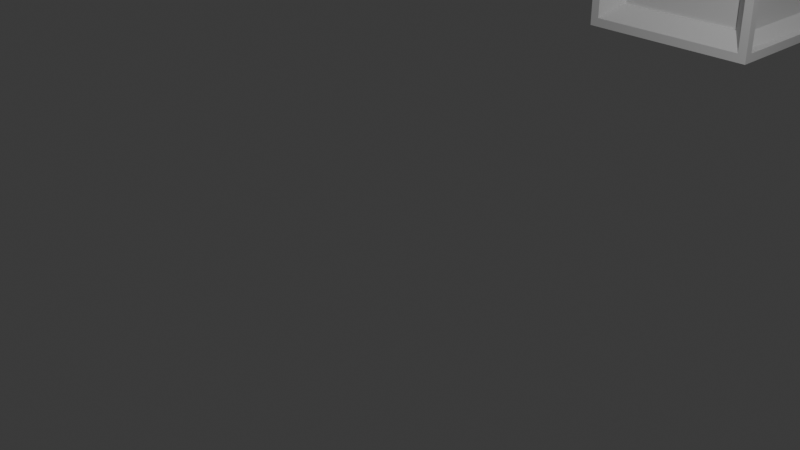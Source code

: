 # Source: crate.blend  (saved by Blender 4.3.34; exported with 4.5.12 LTS)
import bpy
from mathutils import Matrix  # noqa: F401  (used for matrix-valued properties, if any)

bpy.ops.wm.read_factory_settings(use_empty=True)
scene = bpy.context.scene
scene.name = 'Scene'

# ---- collections
col_collection = bpy.data.collections.new('Collection'); scene.collection.children.link(col_collection)

# ---- materials (node trees are filled in below, after node groups)
mat_material = bpy.data.materials.new('Material')
mat_material.alpha_threshold = 0.0
mat_material.roughness = 0.5
mat_material.line_color = (0.0, 0.0, 0.0, 1.0)

# ---- material node trees
mat_material.use_nodes = True; mat_material.node_tree.nodes.clear()
_N = mat_material.node_tree.nodes; _L = mat_material.node_tree.links
n0 = _N.new('ShaderNodeOutputMaterial'); n0.name = 'Material Output'; n0.location = (300, 300)
n1 = _N.new('ShaderNodeBsdfPrincipled'); n1.name = 'Principled BSDF'; n1.location = (10, 300)
n1.inputs[3].default_value = 1.45
_L.new(n1.outputs[0], n0.inputs[0])
n0.is_active_output = True

# ---- world
world_world = bpy.data.worlds.new('World'); scene.world = world_world
world_world.use_nodes = True; world_world.node_tree.nodes.clear()
_N = world_world.node_tree.nodes; _L = world_world.node_tree.links
n0 = _N.new('ShaderNodeOutputWorld'); n0.name = 'World Output'; n0.location = (300, 300)
n1 = _N.new('ShaderNodeBackground'); n1.name = 'Background'; n1.location = (10, 300)
n1.inputs[0].default_value = (0.05088, 0.05088, 0.05088, 1.0)
_L.new(n1.outputs[0], n0.inputs[0])
n0.is_active_output = True
world_world.color = (0.05088, 0.05088, 0.05088)
world_world.sun_shadow_jitter_overblur = 0.0

# ---- cameras
cam_camera = bpy.data.cameras.new('Camera')
cam_camera.clip_end = 100.0
cam_camera.ortho_scale = 7.314

# ---- lights
light_light = bpy.data.lights.new('Light', 'POINT')
light_light.energy = 1000.0
light_light.shadow_soft_size = 0.1

# ---- meshes
me_cube_002 = bpy.data.meshes.new('Cube.002')
me_cube_002.from_pydata([(-1.0, -1.0, -1.0), (-1.0, -1.0, 1.0), (-1.0, 1.0, -1.0), (-1.0, 1.0, 1.0), (1.0, -1.0, -1.0), (1.0, -1.0, 1.0), (1.0, 1.0, -1.0), (1.0, 1.0, 1.0), (0.9474, 0.9474, 1.053), (1.294, 1.308, 1.321), (1.294, -1.308, 1.321), (-1.321, -1.308, 1.321), (-1.321, 1.308, 1.321), (-0.9474, 0.9474, 1.053), (1.163, -1.177, 1.321), (-1.19, -1.177, 1.321), (0.9474, -1.053, -0.9474), (-0.9474, -1.053, 0.9474), (0.9474, -1.053, 0.9474), (-0.9474, -1.053, -0.9474), (-0.9474, 1.053, -0.9474), (0.9474, 1.053, 0.9474), (-0.9474, 1.053, 0.9474), (0.9474, 1.053, -0.9474), (-0.9474, -0.9474, 1.053), (-0.9474, 0.9474, 1.053), (0.9474, 0.9474, 1.053), (0.9474, -0.9474, 1.053), (-0.9474, 0.9474, -1.053), (0.9474, -0.9474, -1.053), (0.9474, 0.9474, -1.053), (-0.9474, -0.9474, -1.053), (-0.9474, -0.9474, 0.9474), (-0.9474, -0.4099, 0.9474), (-0.9474, 0.9474, 0.9474), (0.9474, -0.9474, 0.9474), (0.9474, 0.4099, 0.9474), (0.9474, 0.9474, 0.9474), (-0.9474, -0.9474, -0.9474), (-0.9474, 0.9474, -0.9474), (0.9474, -0.9474, -0.9474), (0.9474, 0.9474, -0.9474), (-1.053, -0.9474, 0.9474), (-1.053, -0.9474, -0.9474), (-1.053, 0.9474, -0.9474), (-1.053, 0.9474, 0.9474), (1.053, -0.9474, 0.9474), (1.053, 0.9474, -0.9474), (1.053, 0.9474, 0.9474), (1.053, -0.9474, -0.9474), (-0.9474, -0.9474, -0.9474), (-0.9474, 0.9474, -0.9474), (0.9474, 0.9474, -0.9474), (0.9474, -0.9474, -0.9474), (-0.9474, -0.9474, 1.053), (0.9474, -0.9474, 1.053), (-0.9474, 0.9474, 1.053), (0.9474, 0.9474, 1.053), (-0.9474, -1.053, 0.9474), (0.9474, -1.053, 0.9474), (0.9474, -1.053, -0.9474), (-0.9474, -1.053, -0.9474), (-1.053, 0.9474, 0.9474), (-1.053, 0.9474, -0.9474), (-1.053, -0.9474, 0.9474), (-1.053, -0.9474, -0.9474), (-0.9474, 0.9474, -1.053), (0.9474, 0.9474, -1.053), (0.9474, -0.9474, -1.053), (-0.9474, -0.9474, -1.053), (1.053, 0.9474, -0.9474), (1.053, 0.9474, 0.9474), (1.053, -0.9474, 0.9474), (1.053, -0.9474, -0.9474), (0.9474, 1.053, 0.9474), (0.9474, 1.053, -0.9474), (-0.9474, 1.053, 0.9474), (-0.9474, 1.053, -0.9474), (0.9474, 0.9474, -0.9474), (0.9474, -0.9474, -0.9474), (-1.19, -1.308, 1.19), (1.163, -1.308, 1.19), (0.9474, -1.053, -0.9474), (1.294, -1.308, -1.294), (-1.321, -1.308, -1.294), (-0.9474, -1.053, -0.9474), (-1.053, 0.9474, 0.9474), (-1.321, 1.308, -1.294), (-1.053, 0.9474, -0.9474), (-1.321, -1.177, 1.19), (-1.321, -1.177, -1.163), (-0.9474, 0.9474, -1.053), (0.9474, 0.9474, -1.053), (1.294, 1.308, -1.294), (1.163, -1.177, -1.294), (-1.19, -1.177, -1.294), (1.053, 0.9474, -0.9474), (1.053, 0.9474, 0.9474), (1.294, -1.177, 1.19), (1.053, -0.9474, -0.9474), (1.163, 1.308, 1.19), (0.9474, 1.053, -0.9474), (-0.9474, 1.053, 0.9474), (-1.19, 1.308, -1.163), (1.163, 1.177, -1.163), (1.163, -1.177, -1.163), (-0.9474, -0.9474, 1.053), (0.9474, -0.9474, 1.053), (-0.9474, 0.9474, 1.053), (0.9474, 0.9474, 1.053), (-0.9474, -1.053, 0.9474), (0.9474, -1.053, 0.9474), (0.9474, -1.053, -0.9474), (-0.9474, -1.053, -0.9474), (-1.053, 0.9474, -0.9474), (-1.053, 0.9474, 0.9474), (-1.053, -0.9474, 0.9474), (-1.053, -0.9474, -0.9474), (-0.9474, 0.9474, -1.053), (0.9474, 0.9474, -1.053), (0.9474, -0.9474, -1.053), (-0.9474, -0.9474, -1.053), (1.053, 0.9474, -0.9474), (1.053, 0.9474, 0.9474), (1.053, -0.9474, 0.9474), (1.053, -0.9474, -0.9474), (0.9474, 1.053, 0.9474), (0.9474, 1.053, -0.9474), (-0.9474, 1.053, 0.9474), (-0.9474, 1.053, -0.9474), (0.9474, 0.9474, -0.9474), (0.9474, -0.9474, -0.9474), (-0.9474, -0.9474, 1.053), (0.9474, -0.9474, 1.053), (-1.19, 1.177, 1.321), (1.163, 1.177, 1.321), (-0.9474, -1.053, 0.9474), (0.9474, -1.053, 0.9474), (1.163, -1.308, -1.163), (-1.19, -1.308, -1.163), (-1.321, 1.177, -1.163), (-1.321, 1.177, 1.19), (-1.053, -0.9474, 0.9474), (-1.053, -0.9474, -0.9474), (-1.19, 1.177, -1.294), (1.163, 1.177, -1.294), (0.9474, -0.9474, -1.053), (-0.9474, -0.9474, -1.053), (1.294, 1.177, -1.163), (1.294, 1.177, 1.19), (1.053, -0.9474, 0.9474), (1.294, -1.177, -1.163), (0.9474, 1.053, 0.9474), (1.163, 1.308, -1.163), (-1.19, 1.308, 1.19), (-0.9474, 1.053, -0.9474), (0.9474, 0.9474, -0.9474), (0.9474, -0.9474, -0.9474), (-1.0, 1.0, 1.0), (-1.0, 1.0, -1.0), (1.0, 1.0, -1.0), (1.0, 1.0, 1.0), (-1.0, 1.0, 1.0), (-1.0, 1.0, -1.0), (1.0, 1.0, -1.0), (1.0, 1.0, 1.0), (-1.0, -1.0, -1.0), (-1.0, -1.0, 1.0), (1.0, -1.0, 1.0), (1.0, -1.0, -1.0), (-1.0, 1.0, 1.0), (-1.0, 1.0, -1.0), (1.0, 1.0, -1.0), (1.0, 1.0, 1.0), (-1.0, -1.0, -1.0), (-1.0, -1.0, 1.0), (1.0, -1.0, 1.0), (1.0, -1.0, -1.0), (-1.0, 1.0, 1.0), (-1.0, 1.0, -1.0), (1.0, 1.0, -1.0), (1.0, 1.0, 1.0), (-1.0, 1.0, -1.0), (-1.0, -1.0, -1.0), (-1.0, -1.0, 1.0), (-1.0, 1.0, 1.0), (-1.0, 1.0, -1.0), (-1.0, -1.0, -1.0), (-1.0, -1.0, 1.0), (-1.0, 1.0, 1.0)], [], [(0, 1, 184, 183), (3, 7, 161, 158), (6, 7, 5, 4), (163, 162, 170, 171), (2, 6, 4, 0), (7, 3, 1, 5), (45, 42, 64, 62), (22, 20, 77, 76), (52, 53, 79, 78), (29, 30, 67, 68), (19, 17, 58, 61), (53, 49, 73, 79), (24, 25, 56, 54), (25, 26, 57, 56), (47, 52, 78, 70), (27, 24, 54, 55), (44, 45, 62, 63), (26, 27, 55, 57), (34, 22, 21, 37), (18, 17, 32, 35), (39, 20, 22, 34), (17, 19, 38, 32), (38, 19, 16, 40), (41, 23, 20, 39), (16, 18, 35, 40), (37, 21, 23, 41), (24, 27, 35, 32), (53, 29, 31, 50), (38, 40, 53, 50), (50, 31, 28, 51), (34, 25, 24, 32, 33), (37, 26, 25, 34), (51, 28, 30, 52), (52, 41, 39, 51), (27, 26, 37, 36, 35), (30, 29, 53, 52), (34, 33, 32, 42, 45), (36, 37, 48, 46, 35), (51, 39, 34, 45, 44), (41, 52, 47, 48, 37), (21, 22, 76, 74), (51, 44, 43, 50), (38, 50, 43, 42, 32), (40, 35, 46, 49, 53), (71, 70, 122, 123), (75, 74, 126, 127), (67, 66, 118, 119), (70, 78, 130, 122), (69, 68, 120, 121), (73, 72, 124, 125), (65, 63, 114, 117), (59, 60, 112, 111), (78, 79, 131, 130), (66, 69, 121, 118), (64, 65, 117, 116), (58, 59, 111, 110), (77, 75, 127, 129), (46, 48, 71, 72), (16, 19, 61, 60), (20, 23, 75, 77), (17, 18, 59, 58), (42, 43, 65, 64), (28, 31, 69, 66), (18, 16, 60, 59), (43, 44, 63, 65), (49, 46, 72, 73), (31, 29, 68, 69), (30, 28, 66, 67), (23, 21, 74, 75), (48, 47, 70, 71), (15, 134, 12, 11, 10, 9, 135, 14), (135, 9, 12, 134), (81, 138, 83, 10, 11, 84, 139, 80), (139, 84, 83, 138), (12, 87, 140, 141), (87, 84, 11, 12, 141, 89, 90, 140), (144, 87, 93, 145), (145, 93, 83, 84, 87, 144, 95, 94), (148, 93, 9, 149), (149, 9, 10, 83, 93, 148, 151, 98), (100, 154, 12, 9, 93, 153), (103, 153, 93, 87, 12, 154), (105, 151, 148, 104), (79, 73, 125, 131), (74, 76, 128, 126), (57, 55, 107, 109), (63, 62, 115, 114), (55, 54, 106, 107), (56, 57, 109, 108), (54, 56, 108, 106), (61, 58, 110, 85), (68, 67, 119, 120), (76, 77, 129, 128), (62, 64, 116, 115), (72, 71, 123, 124), (60, 61, 85, 112), (132, 133, 107, 106), (13, 132, 106, 108), (133, 8, 109, 107), (8, 13, 108, 109), (137, 136, 110, 111), (82, 137, 111, 112), (136, 113, 85, 110), (113, 82, 112, 85), (86, 88, 114, 115), (142, 86, 115, 116), (143, 142, 116, 117), (88, 143, 117, 114), (91, 92, 119, 118), (92, 146, 120, 119), (147, 91, 118, 121), (146, 147, 121, 120), (96, 97, 123, 122), (97, 150, 124, 123), (150, 99, 125, 124), (152, 101, 127, 126), (102, 152, 126, 128), (155, 102, 128, 129), (101, 155, 129, 127), (157, 156, 130, 131), (156, 96, 122, 130), (99, 157, 131, 125), (15, 14, 133, 132), (134, 15, 132, 13), (14, 135, 8, 133), (135, 134, 13, 8), (81, 80, 136, 137), (138, 81, 137, 82), (80, 139, 113, 136), (139, 138, 82, 113), (141, 140, 88, 86), (89, 141, 86, 142), (90, 89, 142, 143), (140, 90, 143, 88), (144, 145, 92, 91), (145, 94, 146, 92), (95, 144, 91, 147), (94, 95, 147, 146), (148, 149, 97, 96), (149, 98, 150, 97), (98, 151, 99, 150), (100, 153, 101, 152), (154, 100, 152, 102), (103, 154, 102, 155), (153, 103, 155, 101), (105, 104, 156, 157), (104, 148, 96, 156), (151, 105, 157, 99), (160, 159, 163, 164), (2, 3, 158, 159), (7, 6, 160, 161), (6, 2, 159, 160), (162, 165, 173, 170), (158, 161, 165, 162), (159, 158, 162, 163), (161, 160, 164, 165), (1, 0, 166, 167), (0, 4, 169, 166), (165, 164, 172, 173), (164, 163, 171, 172), (5, 1, 167, 168), (4, 5, 168, 169), (177, 176, 175, 174), (179, 178, 181, 180), (182, 183, 187, 186), (1, 3, 185, 184), (2, 0, 183, 182), (3, 2, 182, 185), (187, 188, 189, 186), (185, 182, 186, 189), (183, 184, 188, 187), (184, 185, 189, 188)])
_uv = me_cube_002.uv_layers.new(name='UVMap')
_uv.uv.foreach_set('vector', [0.375, 0.0, 0.625, 0.0, 0.625, 0.0, 0.375, 0.0, 0.875, 0.5, 0.625, 0.5, 0.625, 0.5, 0.875, 0.5, 0.375, 0.5, 0.625, 0.5, 0.625, 0.75, 0.375, 0.75, 0.375, 0.25, 0.625, 0.25, 0.625, 0.25, 0.375, 0.25, 0.125, 0.5, 0.375, 0.5, 0.375, 0.75, 0.125, 0.75, 0.625, 0.5, 0.875, 0.5, 0.875, 0.75, 0.625, 0.75, 0.875, 0.6851, 0.625, 0.6851, 0.625, 0.6851, 0.875, 0.6851, 0.625, 0.1826, 0.375, 0.1826, 0.375, 0.1826, 0.625, 0.1826, 0.375, 0.6791, 0.625, 0.6791, 0.625, 0.6791, 0.375, 0.6791, 0.625, 0.6851, 0.375, 0.6851, 0.375, 0.6851, 0.625, 0.6851, 0.375, 0.06243, 0.625, 0.06243, 0.625, 0.06243, 0.375, 0.06243, 0.375, 0.75, 0.375, 0.75, 0.375, 0.75, 0.375, 0.75, 0.625, 0.1851, 0.375, 0.1851, 0.375, 0.1851, 0.625, 0.1851, 0.125, 0.75, 0.375, 0.5, 0.375, 0.5, 0.125, 0.75, 0.375, 0.25, 0.375, 0.25, 0.375, 0.25, 0.375, 0.25, 0.625, 0.75, 0.875, 0.5, 0.875, 0.5, 0.625, 0.75, 0.375, 0.25, 0.625, 0.0, 0.625, 0.0, 0.375, 0.25, 0.375, 0.5649, 0.625, 0.5649, 0.625, 0.5649, 0.375, 0.5649, 0.875, 0.5734, 0.875, 0.5674, 0.625, 0.5674, 0.625, 0.5734, 0.625, 0.6876, 0.875, 0.6876, 0.875, 0.6816, 0.625, 0.6816, 0.375, 0.1766, 0.375, 0.1826, 0.625, 0.1826, 0.625, 0.1766, 0.625, 0.06243, 0.375, 0.06243, 0.375, 0.06844, 0.625, 0.06844, 0.125, 0.6816, 0.125, 0.6876, 0.375, 0.6876, 0.375, 0.6816, 0.375, 0.5734, 0.375, 0.5674, 0.125, 0.5674, 0.125, 0.5734, 0.375, 0.6876, 0.625, 0.6876, 0.625, 0.6816, 0.375, 0.6816, 0.625, 0.5734, 0.625, 0.5674, 0.375, 0.5674, 0.375, 0.5734, 0.875, 0.5, 0.625, 0.75, 0.625, 0.75, 0.875, 0.5, 0.625, 0.75, 0.625, 0.75, 0.875, 0.5, 0.875, 0.5, 0.875, 0.5, 0.625, 0.75, 0.625, 0.75, 0.875, 0.5, 0.625, 0.07091, 0.625, 0.0649, 0.375, 0.0649, 0.375, 0.07091, 0.375, 0.1791, 0.375, 0.1851, 0.625, 0.1851, 0.625, 0.1791, 0.5541, 0.1791, 0.375, 0.5, 0.375, 0.5, 0.125, 0.75, 0.125, 0.75, 0.125, 0.75, 0.125, 0.75, 0.375, 0.5, 0.375, 0.5, 0.375, 0.5, 0.375, 0.5, 0.125, 0.75, 0.125, 0.75, 0.625, 0.5649, 0.375, 0.5649, 0.375, 0.5709, 0.4459, 0.5709, 0.625, 0.5709, 0.375, 0.6851, 0.625, 0.6851, 0.625, 0.6791, 0.375, 0.6791, 0.875, 0.6791, 0.6959, 0.6791, 0.625, 0.6791, 0.625, 0.6851, 0.875, 0.6851, 0.8041, 0.5709, 0.875, 0.5709, 0.875, 0.5649, 0.625, 0.5649, 0.625, 0.5709, 0.375, 0.25, 0.375, 0.25, 0.625, 0.0, 0.625, 0.0, 0.375, 0.25, 0.375, 0.25, 0.375, 0.25, 0.375, 0.25, 0.625, 0.0, 0.625, 0.0, 0.625, 0.5674, 0.875, 0.5674, 0.875, 0.5674, 0.625, 0.5674, 0.125, 0.6791, 0.125, 0.6851, 0.375, 0.6851, 0.375, 0.6791, 0.375, 0.75, 0.375, 0.75, 0.375, 0.75, 0.625, 0.5, 0.625, 0.5, 0.375, 0.75, 0.625, 0.5, 0.625, 0.5, 0.375, 0.75, 0.375, 0.75, 0.0, 0.0, 0.0, 0.0, 0.0, 0.0, 0.0, 0.0, 0.0, 0.0, 0.0, 0.0, 0.0, 0.0, 0.0, 0.0, 0.375, 0.5, 0.125, 0.75, 0.125, 0.75, 0.375, 0.5, 0.375, 0.25, 0.375, 0.25, 0.375, 0.25, 0.375, 0.25, 0.875, 0.5, 0.625, 0.75, 0.625, 0.75, 0.875, 0.5, 0.0, 0.0, 0.0, 0.0, 0.0, 0.0, 0.0, 0.0, 0.375, 0.6851, 0.125, 0.6851, 0.125, 0.6851, 0.375, 0.6851, 0.0, 0.0, 0.0, 0.0, 0.0, 0.0, 0.0, 0.0, 0.375, 0.6791, 0.625, 0.6791, 0.625, 0.6791, 0.375, 0.6791, 0.375, 0.0649, 0.625, 0.0649, 0.625, 0.0649, 0.375, 0.0649, 0.0, 0.0, 0.0, 0.0, 0.0, 0.0, 0.0, 0.0, 0.875, 0.6876, 0.625, 0.6876, 0.625, 0.6876, 0.875, 0.6876, 0.125, 0.5674, 0.375, 0.5674, 0.375, 0.5674, 0.125, 0.5674, 0.625, 0.5649, 0.875, 0.5649, 0.875, 0.5649, 0.625, 0.5649, 0.375, 0.6876, 0.125, 0.6876, 0.125, 0.6876, 0.375, 0.6876, 0.125, 0.5674, 0.375, 0.5674, 0.375, 0.5674, 0.125, 0.5674, 0.875, 0.6876, 0.625, 0.6876, 0.625, 0.6876, 0.875, 0.6876, 0.625, 0.5, 0.375, 0.75, 0.375, 0.75, 0.625, 0.5, 0.375, 0.0649, 0.625, 0.0649, 0.625, 0.0649, 0.375, 0.0649, 0.625, 0.6876, 0.375, 0.6876, 0.375, 0.6876, 0.625, 0.6876, 0.375, 0.6851, 0.125, 0.6851, 0.125, 0.6851, 0.375, 0.6851, 0.375, 0.75, 0.625, 0.5, 0.625, 0.5, 0.375, 0.75, 0.875, 0.5, 0.625, 0.75, 0.625, 0.75, 0.875, 0.5, 0.375, 0.5, 0.125, 0.75, 0.125, 0.75, 0.375, 0.5, 0.375, 0.5674, 0.625, 0.5674, 0.625, 0.5674, 0.375, 0.5674, 0.625, 0.0, 0.375, 0.25, 0.375, 0.25, 0.625, 0.0, 0.8625, 0.7375, 0.8625, 0.5125, 0.875, 0.5, 0.875, 0.75, 0.625, 0.75, 0.625, 0.5, 0.6375, 0.5125, 0.6375, 0.7375, 0.6375, 0.5125, 0.625, 0.5, 0.875, 0.5, 0.8625, 0.5125, 0.6125, 0.7625, 0.3875, 0.7625, 0.375, 0.75, 0.625, 0.75, 0.625, 1.0, 0.375, 1.0, 0.3875, 0.9875, 0.6125, 0.9875, 0.3875, 0.9875, 0.375, 1.0, 0.375, 0.75, 0.3875, 0.7625, 0.625, 0.25, 0.375, 0.25, 0.3875, 0.2375, 0.6125, 0.2375, 0.375, 0.25, 0.375, 0.0, 0.625, 0.0, 0.625, 0.25, 0.6125, 0.2375, 0.6125, 0.0125, 0.3875, 0.0125, 0.3875, 0.2375, 0.1375, 0.5125, 0.125, 0.5, 0.375, 0.5, 0.3625, 0.5125, 0.3625, 0.5125, 0.375, 0.5, 0.375, 0.75, 0.125, 0.75, 0.125, 0.5, 0.1375, 0.5125, 0.1375, 0.7375, 0.3625, 0.7375, 0.3875, 0.5125, 0.375, 0.5, 0.625, 0.5, 0.6125, 0.5125, 0.6125, 0.5125, 0.625, 0.5, 0.625, 0.75, 0.375, 0.75, 0.375, 0.5, 0.3875, 0.5125, 0.3875, 0.7375, 0.6125, 0.7375, 0.6125, 0.4875, 0.6125, 0.2625, 0.625, 0.25, 0.625, 0.5, 0.375, 0.5, 0.3875, 0.4875, 0.3875, 0.2625, 0.3875, 0.4875, 0.375, 0.5, 0.375, 0.25, 0.625, 0.25, 0.6125, 0.2625, 0.375, 0.5709, 0.375, 0.5649, 0.125, 0.5649, 0.125, 0.5709, 0.375, 0.75, 0.375, 0.75, 0.375, 0.75, 0.375, 0.75, 0.625, 0.5674, 0.875, 0.5674, 0.875, 0.5674, 0.625, 0.5674, 0.375, 0.5649, 0.625, 0.5649, 0.625, 0.5649, 0.375, 0.5649, 0.0, 0.0, 0.0, 0.0, 0.0, 0.0, 0.0, 0.0, 0.625, 0.75, 0.875, 0.5, 0.875, 0.5, 0.625, 0.75, 0.125, 0.75, 0.375, 0.5, 0.375, 0.5, 0.125, 0.75, 0.625, 0.1851, 0.375, 0.1851, 0.375, 0.1851, 0.625, 0.1851, 0.0, 0.0, 0.0, 0.0, 0.0, 0.0, 0.0, 0.0, 0.625, 0.6851, 0.375, 0.6851, 0.375, 0.6851, 0.625, 0.6851, 0.0, 0.0, 0.0, 0.0, 0.0, 0.0, 0.0, 0.0, 0.875, 0.6851, 0.625, 0.6851, 0.625, 0.6851, 0.875, 0.6851, 0.625, 0.5649, 0.875, 0.5649, 0.875, 0.5649, 0.625, 0.5649, 0.375, 0.6876, 0.125, 0.6876, 0.125, 0.6876, 0.375, 0.6876, 0.8625, 0.7375, 0.6375, 0.7375, 0.6375, 0.7375, 0.8625, 0.7375, 0.8625, 0.5125, 0.8625, 0.7375, 0.8625, 0.7375, 0.8625, 0.5125, 0.6375, 0.7375, 0.6375, 0.5125, 0.6375, 0.5125, 0.6375, 0.7375, 0.6375, 0.5125, 0.8625, 0.5125, 0.8625, 0.5125, 0.6375, 0.5125, 0.6125, 0.7625, 0.6125, 0.9875, 0.6125, 0.9875, 0.6125, 0.7625, 0.0, 0.0, 0.0, 0.0, 0.0, 0.0, 0.0, 0.0, 0.0, 0.0, 0.0, 0.0, 0.0, 0.0, 0.0, 0.0, 0.3875, 0.9875, 0.3875, 0.7625, 0.3875, 0.7625, 0.3875, 0.9875, 0.0, 0.0, 0.0, 0.0, 0.0, 0.0, 0.0, 0.0, 0.6125, 0.0125, 0.6125, 0.2375, 0.6125, 0.2375, 0.6125, 0.0125, 0.0, 0.0, 0.0, 0.0, 0.0, 0.0, 0.0, 0.0, 0.3875, 0.2375, 0.3875, 0.0125, 0.3875, 0.0125, 0.3875, 0.2375, 0.1375, 0.5125, 0.3625, 0.5125, 0.3625, 0.5125, 0.1375, 0.5125, 0.3625, 0.5125, 0.3625, 0.7375, 0.3625, 0.7375, 0.3625, 0.5125, 0.1375, 0.7375, 0.1375, 0.5125, 0.1375, 0.5125, 0.1375, 0.7375, 0.3625, 0.7375, 0.1375, 0.7375, 0.1375, 0.7375, 0.3625, 0.7375, 0.0, 0.0, 0.0, 0.0, 0.0, 0.0, 0.0, 0.0, 0.6125, 0.5125, 0.6125, 0.7375, 0.6125, 0.7375, 0.6125, 0.5125, 0.0, 0.0, 0.0, 0.0, 0.0, 0.0, 0.0, 0.0, 0.0, 0.0, 0.0, 0.0, 0.0, 0.0, 0.0, 0.0, 0.6125, 0.2625, 0.6125, 0.4875, 0.6125, 0.4875, 0.6125, 0.2625, 0.0, 0.0, 0.0, 0.0, 0.0, 0.0, 0.0, 0.0, 0.3875, 0.4875, 0.3875, 0.2625, 0.3875, 0.2625, 0.3875, 0.4875, 0.375, 0.5709, 0.125, 0.5709, 0.125, 0.5709, 0.375, 0.5709, 0.125, 0.5709, 0.125, 0.5649, 0.125, 0.5649, 0.125, 0.5709, 0.375, 0.5649, 0.375, 0.5709, 0.375, 0.5709, 0.375, 0.5649, 0.8625, 0.7375, 0.6375, 0.7375, 0.6375, 0.7375, 0.8625, 0.7375, 0.8625, 0.5125, 0.8625, 0.7375, 0.8625, 0.7375, 0.8625, 0.5125, 0.6375, 0.7375, 0.6375, 0.5125, 0.6375, 0.5125, 0.6375, 0.7375, 0.6375, 0.5125, 0.8625, 0.5125, 0.8625, 0.5125, 0.6375, 0.5125, 0.6125, 0.7625, 0.6125, 0.9875, 0.6125, 0.9875, 0.6125, 0.7625, 0.3875, 0.7625, 0.6125, 0.7625, 0.6125, 0.7625, 0.3875, 0.7625, 0.6125, 0.9875, 0.3875, 0.9875, 0.3875, 0.9875, 0.6125, 0.9875, 0.3875, 0.9875, 0.3875, 0.7625, 0.3875, 0.7625, 0.3875, 0.9875, 0.6125, 0.2375, 0.3875, 0.2375, 0.3875, 0.2375, 0.6125, 0.2375, 0.6125, 0.0125, 0.6125, 0.2375, 0.6125, 0.2375, 0.6125, 0.0125, 0.3875, 0.0125, 0.6125, 0.0125, 0.6125, 0.0125, 0.3875, 0.0125, 0.3875, 0.2375, 0.3875, 0.0125, 0.3875, 0.0125, 0.3875, 0.2375, 0.1375, 0.5125, 0.3625, 0.5125, 0.3625, 0.5125, 0.1375, 0.5125, 0.3625, 0.5125, 0.3625, 0.7375, 0.3625, 0.7375, 0.3625, 0.5125, 0.1375, 0.7375, 0.1375, 0.5125, 0.1375, 0.5125, 0.1375, 0.7375, 0.3625, 0.7375, 0.1375, 0.7375, 0.1375, 0.7375, 0.3625, 0.7375, 0.3875, 0.5125, 0.6125, 0.5125, 0.6125, 0.5125, 0.3875, 0.5125, 0.6125, 0.5125, 0.6125, 0.7375, 0.6125, 0.7375, 0.6125, 0.5125, 0.6125, 0.7375, 0.3875, 0.7375, 0.3875, 0.7375, 0.6125, 0.7375, 0.6125, 0.4875, 0.3875, 0.4875, 0.3875, 0.4875, 0.6125, 0.4875, 0.6125, 0.2625, 0.6125, 0.4875, 0.6125, 0.4875, 0.6125, 0.2625, 0.3875, 0.2625, 0.6125, 0.2625, 0.6125, 0.2625, 0.3875, 0.2625, 0.3875, 0.4875, 0.3875, 0.2625, 0.3875, 0.2625, 0.3875, 0.4875, 0.375, 0.5709, 0.125, 0.5709, 0.125, 0.5709, 0.375, 0.5709, 0.125, 0.5709, 0.125, 0.5649, 0.125, 0.5649, 0.125, 0.5709, 0.375, 0.5649, 0.375, 0.5709, 0.375, 0.5709, 0.375, 0.5649, 0.375, 0.5, 0.125, 0.5, 0.125, 0.5, 0.375, 0.5, 0.375, 0.25, 0.625, 0.25, 0.625, 0.25, 0.375, 0.25, 0.625, 0.5, 0.375, 0.5, 0.375, 0.5, 0.625, 0.5, 0.375, 0.5, 0.125, 0.5, 0.125, 0.5, 0.375, 0.5, 0.875, 0.5, 0.625, 0.5, 0.625, 0.5, 0.875, 0.5, 0.875, 0.5, 0.625, 0.5, 0.625, 0.5, 0.875, 0.5, 0.375, 0.25, 0.625, 0.25, 0.625, 0.25, 0.375, 0.25, 0.625, 0.5, 0.375, 0.5, 0.375, 0.5, 0.625, 0.5, 0.625, 0.0, 0.375, 0.0, 0.375, 0.0, 0.625, 0.0, 0.125, 0.75, 0.375, 0.75, 0.375, 0.75, 0.125, 0.75, 0.625, 0.5, 0.375, 0.5, 0.375, 0.5, 0.625, 0.5, 0.375, 0.5, 0.125, 0.5, 0.125, 0.5, 0.375, 0.5, 0.625, 0.75, 0.875, 0.75, 0.875, 0.75, 0.625, 0.75, 0.375, 0.75, 0.625, 0.75, 0.625, 0.75, 0.375, 0.75, 0.375, 0.75, 0.625, 0.75, 0.625, 1.0, 0.375, 1.0, 0.375, 0.25, 0.625, 0.25, 0.625, 0.5, 0.375, 0.5, 0.125, 0.5, 0.125, 0.75, 0.125, 0.75, 0.125, 0.5, 0.875, 0.75, 0.875, 0.5, 0.875, 0.5, 0.875, 0.75, 0.125, 0.5, 0.125, 0.75, 0.125, 0.75, 0.125, 0.5, 0.625, 0.25, 0.375, 0.25, 0.375, 0.25, 0.625, 0.25, 0.375, 0.0, 0.625, 0.0, 0.625, 0.25, 0.375, 0.25, 0.625, 0.25, 0.375, 0.25, 0.375, 0.25, 0.625, 0.25, 0.375, 0.0, 0.625, 0.0, 0.625, 0.0, 0.375, 0.0, 0.875, 0.75, 0.875, 0.5, 0.875, 0.5, 0.875, 0.75])
me_cube_002.materials.append(mat_material)
me_cube_002.update()
me_cube_003 = bpy.data.meshes.new('Cube.003')
me_cube_003.from_pydata([(-1.0, -1.0, -1.0), (-1.0, -1.0, 1.0), (-1.0, 1.0, -1.0), (-1.0, 1.0, 1.0), (1.0, -1.0, -1.0), (1.0, -1.0, 1.0), (1.0, 1.0, -1.0), (1.0, 1.0, 1.0), (-1.0, 0.9858, -1.0), (-1.0, 0.9858, 1.0), (-1.0, 2.986, -1.0), (-1.0, 2.986, 1.0), (1.0, 0.9858, -1.0), (1.0, 0.9858, 1.0), (1.0, 2.986, -1.0), (1.0, 2.986, 1.0), (-1.0, 2.987, -1.0), (-1.0, 2.987, 1.0), (-1.0, 4.987, -1.0), (-1.0, 4.987, 1.0), (1.0, 2.987, -1.0), (1.0, 2.987, 1.0), (1.0, 4.987, -1.0), (1.0, 4.987, 1.0), (-1.0, 4.948, -1.0), (-1.0, 4.948, 1.0), (-1.0, 6.948, -1.0), (-1.0, 6.948, 1.0), (1.0, 4.948, -1.0), (1.0, 4.948, 1.0), (1.0, 6.948, -1.0), (1.0, 6.948, 1.0), (-1.0, 6.945, -1.0), (-1.0, 6.945, 1.0), (-1.0, 8.945, -1.0), (-1.0, 8.945, 1.0), (1.0, 6.945, -1.0), (1.0, 6.945, 1.0), (1.0, 8.945, -1.0), (1.0, 8.945, 1.0)], [], [(0, 1, 3, 2), (2, 3, 7, 6), (6, 7, 5, 4), (4, 5, 1, 0), (2, 6, 4, 0), (7, 3, 1, 5), (8, 9, 11, 10), (10, 11, 15, 14), (14, 15, 13, 12), (12, 13, 9, 8), (10, 14, 12, 8), (15, 11, 9, 13), (16, 17, 19, 18), (18, 19, 23, 22), (22, 23, 21, 20), (20, 21, 17, 16), (18, 22, 20, 16), (23, 19, 17, 21), (24, 25, 27, 26), (26, 27, 31, 30), (30, 31, 29, 28), (28, 29, 25, 24), (26, 30, 28, 24), (31, 27, 25, 29), (32, 33, 35, 34), (34, 35, 39, 38), (38, 39, 37, 36), (36, 37, 33, 32), (34, 38, 36, 32), (39, 35, 33, 37)])
_uv = me_cube_003.uv_layers.new(name='UVMap')
_uv.uv.foreach_set('vector', [0.375, 0.0, 0.625, 0.0, 0.625, 0.25, 0.375, 0.25, 0.375, 0.25, 0.625, 0.25, 0.625, 0.5, 0.375, 0.5, 0.375, 0.5, 0.625, 0.5, 0.625, 0.75, 0.375, 0.75, 0.375, 0.75, 0.625, 0.75, 0.625, 1.0, 0.375, 1.0, 0.125, 0.5, 0.375, 0.5, 0.375, 0.75, 0.125, 0.75, 0.625, 0.5, 0.875, 0.5, 0.875, 0.75, 0.625, 0.75, 0.375, 0.0, 0.625, 0.0, 0.625, 0.25, 0.375, 0.25, 0.375, 0.25, 0.625, 0.25, 0.625, 0.5, 0.375, 0.5, 0.375, 0.5, 0.625, 0.5, 0.625, 0.75, 0.375, 0.75, 0.375, 0.75, 0.625, 0.75, 0.625, 1.0, 0.375, 1.0, 0.125, 0.5, 0.375, 0.5, 0.375, 0.75, 0.125, 0.75, 0.625, 0.5, 0.875, 0.5, 0.875, 0.75, 0.625, 0.75, 0.375, 0.0, 0.625, 0.0, 0.625, 0.25, 0.375, 0.25, 0.375, 0.25, 0.625, 0.25, 0.625, 0.5, 0.375, 0.5, 0.375, 0.5, 0.625, 0.5, 0.625, 0.75, 0.375, 0.75, 0.375, 0.75, 0.625, 0.75, 0.625, 1.0, 0.375, 1.0, 0.125, 0.5, 0.375, 0.5, 0.375, 0.75, 0.125, 0.75, 0.625, 0.5, 0.875, 0.5, 0.875, 0.75, 0.625, 0.75, 0.375, 0.0, 0.625, 0.0, 0.625, 0.25, 0.375, 0.25, 0.375, 0.25, 0.625, 0.25, 0.625, 0.5, 0.375, 0.5, 0.375, 0.5, 0.625, 0.5, 0.625, 0.75, 0.375, 0.75, 0.375, 0.75, 0.625, 0.75, 0.625, 1.0, 0.375, 1.0, 0.125, 0.5, 0.375, 0.5, 0.375, 0.75, 0.125, 0.75, 0.625, 0.5, 0.875, 0.5, 0.875, 0.75, 0.625, 0.75, 0.375, 0.0, 0.625, 0.0, 0.625, 0.25, 0.375, 0.25, 0.375, 0.25, 0.625, 0.25, 0.625, 0.5, 0.375, 0.5, 0.375, 0.5, 0.625, 0.5, 0.625, 0.75, 0.375, 0.75, 0.375, 0.75, 0.625, 0.75, 0.625, 1.0, 0.375, 1.0, 0.125, 0.5, 0.375, 0.5, 0.375, 0.75, 0.125, 0.75, 0.625, 0.5, 0.875, 0.5, 0.875, 0.75, 0.625, 0.75])
me_cube_003.update()
me_cube_011 = bpy.data.meshes.new('Cube.011')
me_cube_011.from_pydata([(-1.0, -1.0, -1.0), (-1.0, -1.0, 1.0), (-1.0, 1.0, -1.0), (-1.0, 1.0, 1.0), (1.0, -1.0, -1.0), (1.0, -1.0, 1.0), (1.0, 1.0, -1.0), (1.0, 1.0, 1.0), (-1.0, 0.9858, -1.0), (-1.0, 0.9858, 1.0), (-1.0, 2.986, -1.0), (-1.0, 2.986, 1.0), (1.0, 0.9858, -1.0), (1.0, 0.9858, 1.0), (1.0, 2.986, -1.0), (1.0, 2.986, 1.0), (-1.0, 2.987, -1.0), (-1.0, 2.987, 1.0), (-1.0, 4.987, -1.0), (-1.0, 4.987, 1.0), (1.0, 2.987, -1.0), (1.0, 2.987, 1.0), (1.0, 4.987, -1.0), (1.0, 4.987, 1.0), (-1.0, 4.948, -1.0), (-1.0, 4.948, 1.0), (-1.0, 6.948, -1.0), (-1.0, 6.948, 1.0), (1.0, 4.948, -1.0), (1.0, 4.948, 1.0), (1.0, 6.948, -1.0), (1.0, 6.948, 1.0), (-1.0, 6.945, -1.0), (-1.0, 6.945, 1.0), (-1.0, 8.945, -1.0), (-1.0, 8.945, 1.0), (1.0, 6.945, -1.0), (1.0, 6.945, 1.0), (1.0, 8.945, -1.0), (1.0, 8.945, 1.0), (-0.7003, -1.0, -0.9954), (199.3, -1.0, -0.9954), (-0.7003, 1.0, -0.9954), (199.3, 1.0, -0.9954), (-0.7003, -1.0, -1.015), (199.3, -1.0, -1.015), (-0.7003, 1.0, -1.015), (199.3, 1.0, -1.015), (-0.7002, 0.9858, -0.9954), (199.3, 0.9858, -0.9954), (-0.7002, 2.986, -0.9954), (199.3, 2.986, -0.9954), (-0.7002, 0.9858, -1.015), (199.3, 0.9858, -1.015), (-0.7002, 2.986, -1.015), (199.3, 2.986, -1.015), (-0.7002, 2.987, -0.9954), (199.3, 2.987, -0.9954), (-0.7002, 4.987, -0.9954), (199.3, 4.987, -0.9954), (-0.7002, 2.987, -1.015), (199.3, 2.987, -1.015), (-0.7002, 4.987, -1.015), (199.3, 4.987, -1.015), (-0.7002, 4.948, -0.9954), (199.3, 4.948, -0.9954), (-0.7002, 6.948, -0.9954), (199.3, 6.948, -0.9954), (-0.7002, 4.948, -1.015), (199.3, 4.948, -1.015), (-0.7002, 6.948, -1.015), (199.3, 6.948, -1.015), (-0.7002, 6.945, -0.9954), (199.3, 6.945, -0.9954), (-0.7002, 8.945, -0.9954), (199.3, 8.945, -0.9954), (-0.7002, 6.945, -1.015), (199.3, 6.945, -1.015), (-0.7002, 8.945, -1.015), (199.3, 8.945, -1.015), (197.0, -1.0, -1.0), (197.0, -1.0, 1.0), (197.0, 1.0, -1.0), (197.0, 1.0, 1.0), (199.0, -1.0, -1.0), (199.0, -1.0, 1.0), (199.0, 1.0, -1.0), (199.0, 1.0, 1.0), (197.0, 0.9858, -1.0), (197.0, 0.9858, 1.0), (197.0, 2.986, -1.0), (197.0, 2.986, 1.0), (199.0, 0.9858, -1.0), (199.0, 0.9858, 1.0), (199.0, 2.986, -1.0), (199.0, 2.986, 1.0), (197.0, 2.987, -1.0), (197.0, 2.987, 1.0), (197.0, 4.987, -1.0), (197.0, 4.987, 1.0), (199.0, 2.987, -1.0), (199.0, 2.987, 1.0), (199.0, 4.987, -1.0), (199.0, 4.987, 1.0), (197.0, 4.948, -1.0), (197.0, 4.948, 1.0), (197.0, 6.948, -1.0), (197.0, 6.948, 1.0), (199.0, 4.948, -1.0), (199.0, 4.948, 1.0), (199.0, 6.948, -1.0), (199.0, 6.948, 1.0), (197.0, 6.945, -1.0), (197.0, 6.945, 1.0), (197.0, 8.945, -1.0), (197.0, 8.945, 1.0), (199.0, 6.945, -1.0), (199.0, 6.945, 1.0), (199.0, 8.945, -1.0), (199.0, 8.945, 1.0), (-0.7003, -1.0, 0.999), (199.3, -1.0, 0.999), (-0.7003, 1.0, 0.999), (199.3, 1.0, 0.999), (-0.7003, -1.0, 0.979), (199.3, -1.0, 0.979), (-0.7003, 1.0, 0.979), (199.3, 1.0, 0.979), (-0.7002, 0.9858, 0.999), (199.3, 0.9858, 0.999), (-0.7002, 2.986, 0.999), (199.3, 2.986, 0.999), (-0.7002, 0.9858, 0.979), (199.3, 0.9858, 0.979), (-0.7002, 2.986, 0.979), (199.3, 2.986, 0.979), (-0.7002, 2.987, 0.999), (199.3, 2.987, 0.999), (-0.7002, 4.987, 0.999), (199.3, 4.987, 0.999), (-0.7002, 2.987, 0.979), (199.3, 2.987, 0.979), (-0.7002, 4.987, 0.979), (199.3, 4.987, 0.979), (-0.7002, 4.948, 0.999), (199.3, 4.948, 0.999), (-0.7002, 6.948, 0.999), (199.3, 6.948, 0.999), (-0.7002, 4.948, 0.979), (199.3, 4.948, 0.979), (-0.7002, 6.948, 0.979), (199.3, 6.948, 0.979), (-0.7002, 6.945, 0.999), (199.3, 6.945, 0.999), (-0.7002, 8.945, 0.999), (199.3, 8.945, 0.999), (-0.7002, 6.945, 0.979), (199.3, 6.945, 0.979), (-0.7002, 8.945, 0.979), (199.3, 8.945, 0.979), (197.8, 8.952, -0.9996), (197.8, 8.952, 1.0), (157.8, 8.952, -0.9996), (157.8, 8.952, 1.0), (197.8, 9.052, -0.9996), (197.8, 9.052, 1.0), (157.8, 9.052, -0.9996), (157.8, 9.052, 1.0), (158.1, 8.952, -0.9996), (158.1, 8.952, 1.0), (118.1, 8.952, -0.9996), (118.1, 8.952, 1.0), (158.1, 9.052, -0.9996), (158.1, 9.052, 1.0), (118.1, 9.052, -0.9996), (118.1, 9.052, 1.0), (118.1, 8.952, -0.9996), (118.1, 8.952, 1.0), (78.09, 8.952, -0.9996), (78.09, 8.952, 1.0), (118.1, 9.052, -0.9996), (118.1, 9.052, 1.0), (78.09, 9.052, -0.9996), (78.09, 9.052, 1.0), (78.87, 8.952, -0.9996), (78.87, 8.952, 1.0), (38.87, 8.952, -0.9996), (38.87, 8.952, 1.0), (78.87, 9.052, -0.9996), (78.87, 9.052, 1.0), (38.87, 9.052, -0.9996), (38.87, 9.052, 1.0), (38.93, 8.952, -0.9996), (38.93, 8.952, 1.0), (-1.065, 8.952, -0.9996), (-1.065, 8.952, 1.0), (38.93, 9.052, -0.9996), (38.93, 9.052, 1.0), (-1.065, 9.052, -0.9996), (-1.065, 9.052, 1.0), (197.8, -1.004, -0.9996), (197.8, -1.004, 1.0), (157.8, -1.004, -0.9996), (157.8, -1.004, 1.0), (197.8, -0.9041, -0.9996), (197.8, -0.9041, 1.0), (157.8, -0.9041, -0.9996), (157.8, -0.9041, 1.0), (158.1, -1.004, -0.9996), (158.1, -1.004, 1.0), (118.1, -1.004, -0.9996), (118.1, -1.004, 1.0), (158.1, -0.9041, -0.9996), (158.1, -0.9041, 1.0), (118.1, -0.9041, -0.9996), (118.1, -0.9041, 1.0), (118.1, -1.004, -0.9996), (118.1, -1.004, 1.0), (78.09, -1.004, -0.9996), (78.09, -1.004, 1.0), (118.1, -0.9041, -0.9996), (118.1, -0.9041, 1.0), (78.09, -0.9041, -0.9996), (78.09, -0.9041, 1.0), (78.87, -1.004, -0.9996), (78.87, -1.004, 1.0), (38.87, -1.004, -0.9996), (38.87, -1.004, 1.0), (78.87, -0.9041, -0.9996), (78.87, -0.9041, 1.0), (38.87, -0.9041, -0.9996), (38.87, -0.9041, 1.0), (38.93, -1.004, -0.9996), (38.93, -1.004, 1.0), (-1.065, -1.004, -0.9996), (-1.065, -1.004, 1.0), (38.93, -0.9041, -0.9996), (38.93, -0.9041, 1.0), (-1.065, -0.9041, -0.9996), (-1.065, -0.9041, 1.0)], [], [(0, 1, 3, 2), (2, 3, 7, 6), (6, 7, 5, 4), (4, 5, 1, 0), (2, 6, 4, 0), (7, 3, 1, 5), (8, 9, 11, 10), (10, 11, 15, 14), (14, 15, 13, 12), (12, 13, 9, 8), (10, 14, 12, 8), (15, 11, 9, 13), (16, 17, 19, 18), (18, 19, 23, 22), (22, 23, 21, 20), (20, 21, 17, 16), (18, 22, 20, 16), (23, 19, 17, 21), (24, 25, 27, 26), (26, 27, 31, 30), (30, 31, 29, 28), (28, 29, 25, 24), (26, 30, 28, 24), (31, 27, 25, 29), (32, 33, 35, 34), (34, 35, 39, 38), (38, 39, 37, 36), (36, 37, 33, 32), (34, 38, 36, 32), (39, 35, 33, 37), (40, 41, 43, 42), (42, 43, 47, 46), (46, 47, 45, 44), (44, 45, 41, 40), (42, 46, 44, 40), (47, 43, 41, 45), (48, 49, 51, 50), (50, 51, 55, 54), (54, 55, 53, 52), (52, 53, 49, 48), (50, 54, 52, 48), (55, 51, 49, 53), (56, 57, 59, 58), (58, 59, 63, 62), (62, 63, 61, 60), (60, 61, 57, 56), (58, 62, 60, 56), (63, 59, 57, 61), (64, 65, 67, 66), (66, 67, 71, 70), (70, 71, 69, 68), (68, 69, 65, 64), (66, 70, 68, 64), (71, 67, 65, 69), (72, 73, 75, 74), (74, 75, 79, 78), (78, 79, 77, 76), (76, 77, 73, 72), (74, 78, 76, 72), (79, 75, 73, 77), (80, 81, 83, 82), (82, 83, 87, 86), (86, 87, 85, 84), (84, 85, 81, 80), (82, 86, 84, 80), (87, 83, 81, 85), (88, 89, 91, 90), (90, 91, 95, 94), (94, 95, 93, 92), (92, 93, 89, 88), (90, 94, 92, 88), (95, 91, 89, 93), (96, 97, 99, 98), (98, 99, 103, 102), (102, 103, 101, 100), (100, 101, 97, 96), (98, 102, 100, 96), (103, 99, 97, 101), (104, 105, 107, 106), (106, 107, 111, 110), (110, 111, 109, 108), (108, 109, 105, 104), (106, 110, 108, 104), (111, 107, 105, 109), (112, 113, 115, 114), (114, 115, 119, 118), (118, 119, 117, 116), (116, 117, 113, 112), (114, 118, 116, 112), (119, 115, 113, 117), (120, 121, 123, 122), (122, 123, 127, 126), (126, 127, 125, 124), (124, 125, 121, 120), (122, 126, 124, 120), (127, 123, 121, 125), (128, 129, 131, 130), (130, 131, 135, 134), (134, 135, 133, 132), (132, 133, 129, 128), (130, 134, 132, 128), (135, 131, 129, 133), (136, 137, 139, 138), (138, 139, 143, 142), (142, 143, 141, 140), (140, 141, 137, 136), (138, 142, 140, 136), (143, 139, 137, 141), (144, 145, 147, 146), (146, 147, 151, 150), (150, 151, 149, 148), (148, 149, 145, 144), (146, 150, 148, 144), (151, 147, 145, 149), (152, 153, 155, 154), (154, 155, 159, 158), (158, 159, 157, 156), (156, 157, 153, 152), (154, 158, 156, 152), (159, 155, 153, 157), (160, 161, 163, 162), (162, 163, 167, 166), (166, 167, 165, 164), (164, 165, 161, 160), (162, 166, 164, 160), (167, 163, 161, 165), (168, 169, 171, 170), (170, 171, 175, 174), (174, 175, 173, 172), (172, 173, 169, 168), (170, 174, 172, 168), (175, 171, 169, 173), (176, 177, 179, 178), (178, 179, 183, 182), (182, 183, 181, 180), (180, 181, 177, 176), (178, 182, 180, 176), (183, 179, 177, 181), (184, 185, 187, 186), (186, 187, 191, 190), (190, 191, 189, 188), (188, 189, 185, 184), (186, 190, 188, 184), (191, 187, 185, 189), (192, 193, 195, 194), (194, 195, 199, 198), (198, 199, 197, 196), (196, 197, 193, 192), (194, 198, 196, 192), (199, 195, 193, 197), (200, 201, 203, 202), (202, 203, 207, 206), (206, 207, 205, 204), (204, 205, 201, 200), (202, 206, 204, 200), (207, 203, 201, 205), (208, 209, 211, 210), (210, 211, 215, 214), (214, 215, 213, 212), (212, 213, 209, 208), (210, 214, 212, 208), (215, 211, 209, 213), (216, 217, 219, 218), (218, 219, 223, 222), (222, 223, 221, 220), (220, 221, 217, 216), (218, 222, 220, 216), (223, 219, 217, 221), (224, 225, 227, 226), (226, 227, 231, 230), (230, 231, 229, 228), (228, 229, 225, 224), (226, 230, 228, 224), (231, 227, 225, 229), (232, 233, 235, 234), (234, 235, 239, 238), (238, 239, 237, 236), (236, 237, 233, 232), (234, 238, 236, 232), (239, 235, 233, 237)])
_uv = me_cube_011.uv_layers.new(name='UVMap')
_uv.uv.foreach_set('vector', [0.375, 0.0, 0.625, 0.0, 0.625, 0.25, 0.375, 0.25, 0.375, 0.25, 0.625, 0.25, 0.625, 0.5, 0.375, 0.5, 0.375, 0.5, 0.625, 0.5, 0.625, 0.75, 0.375, 0.75, 0.375, 0.75, 0.625, 0.75, 0.625, 1.0, 0.375, 1.0, 0.125, 0.5, 0.375, 0.5, 0.375, 0.75, 0.125, 0.75, 0.625, 0.5, 0.875, 0.5, 0.875, 0.75, 0.625, 0.75, 0.375, 0.0, 0.625, 0.0, 0.625, 0.25, 0.375, 0.25, 0.375, 0.25, 0.625, 0.25, 0.625, 0.5, 0.375, 0.5, 0.375, 0.5, 0.625, 0.5, 0.625, 0.75, 0.375, 0.75, 0.375, 0.75, 0.625, 0.75, 0.625, 1.0, 0.375, 1.0, 0.125, 0.5, 0.375, 0.5, 0.375, 0.75, 0.125, 0.75, 0.625, 0.5, 0.875, 0.5, 0.875, 0.75, 0.625, 0.75, 0.375, 0.0, 0.625, 0.0, 0.625, 0.25, 0.375, 0.25, 0.375, 0.25, 0.625, 0.25, 0.625, 0.5, 0.375, 0.5, 0.375, 0.5, 0.625, 0.5, 0.625, 0.75, 0.375, 0.75, 0.375, 0.75, 0.625, 0.75, 0.625, 1.0, 0.375, 1.0, 0.125, 0.5, 0.375, 0.5, 0.375, 0.75, 0.125, 0.75, 0.625, 0.5, 0.875, 0.5, 0.875, 0.75, 0.625, 0.75, 0.375, 0.0, 0.625, 0.0, 0.625, 0.25, 0.375, 0.25, 0.375, 0.25, 0.625, 0.25, 0.625, 0.5, 0.375, 0.5, 0.375, 0.5, 0.625, 0.5, 0.625, 0.75, 0.375, 0.75, 0.375, 0.75, 0.625, 0.75, 0.625, 1.0, 0.375, 1.0, 0.125, 0.5, 0.375, 0.5, 0.375, 0.75, 0.125, 0.75, 0.625, 0.5, 0.875, 0.5, 0.875, 0.75, 0.625, 0.75, 0.375, 0.0, 0.625, 0.0, 0.625, 0.25, 0.375, 0.25, 0.375, 0.25, 0.625, 0.25, 0.625, 0.5, 0.375, 0.5, 0.375, 0.5, 0.625, 0.5, 0.625, 0.75, 0.375, 0.75, 0.375, 0.75, 0.625, 0.75, 0.625, 1.0, 0.375, 1.0, 0.125, 0.5, 0.375, 0.5, 0.375, 0.75, 0.125, 0.75, 0.625, 0.5, 0.875, 0.5, 0.875, 0.75, 0.625, 0.75, 0.375, 0.0, 0.625, 0.0, 0.625, 0.25, 0.375, 0.25, 0.375, 0.25, 0.625, 0.25, 0.625, 0.5, 0.375, 0.5, 0.375, 0.5, 0.625, 0.5, 0.625, 0.75, 0.375, 0.75, 0.375, 0.75, 0.625, 0.75, 0.625, 1.0, 0.375, 1.0, 0.125, 0.5, 0.375, 0.5, 0.375, 0.75, 0.125, 0.75, 0.625, 0.5, 0.875, 0.5, 0.875, 0.75, 0.625, 0.75, 0.375, 0.0, 0.625, 0.0, 0.625, 0.25, 0.375, 0.25, 0.375, 0.25, 0.625, 0.25, 0.625, 0.5, 0.375, 0.5, 0.375, 0.5, 0.625, 0.5, 0.625, 0.75, 0.375, 0.75, 0.375, 0.75, 0.625, 0.75, 0.625, 1.0, 0.375, 1.0, 0.125, 0.5, 0.375, 0.5, 0.375, 0.75, 0.125, 0.75, 0.625, 0.5, 0.875, 0.5, 0.875, 0.75, 0.625, 0.75, 0.375, 0.0, 0.625, 0.0, 0.625, 0.25, 0.375, 0.25, 0.375, 0.25, 0.625, 0.25, 0.625, 0.5, 0.375, 0.5, 0.375, 0.5, 0.625, 0.5, 0.625, 0.75, 0.375, 0.75, 0.375, 0.75, 0.625, 0.75, 0.625, 1.0, 0.375, 1.0, 0.125, 0.5, 0.375, 0.5, 0.375, 0.75, 0.125, 0.75, 0.625, 0.5, 0.875, 0.5, 0.875, 0.75, 0.625, 0.75, 0.375, 0.0, 0.625, 0.0, 0.625, 0.25, 0.375, 0.25, 0.375, 0.25, 0.625, 0.25, 0.625, 0.5, 0.375, 0.5, 0.375, 0.5, 0.625, 0.5, 0.625, 0.75, 0.375, 0.75, 0.375, 0.75, 0.625, 0.75, 0.625, 1.0, 0.375, 1.0, 0.125, 0.5, 0.375, 0.5, 0.375, 0.75, 0.125, 0.75, 0.625, 0.5, 0.875, 0.5, 0.875, 0.75, 0.625, 0.75, 0.375, 0.0, 0.625, 0.0, 0.625, 0.25, 0.375, 0.25, 0.375, 0.25, 0.625, 0.25, 0.625, 0.5, 0.375, 0.5, 0.375, 0.5, 0.625, 0.5, 0.625, 0.75, 0.375, 0.75, 0.375, 0.75, 0.625, 0.75, 0.625, 1.0, 0.375, 1.0, 0.125, 0.5, 0.375, 0.5, 0.375, 0.75, 0.125, 0.75, 0.625, 0.5, 0.875, 0.5, 0.875, 0.75, 0.625, 0.75, 0.375, 0.0, 0.625, 0.0, 0.625, 0.25, 0.375, 0.25, 0.375, 0.25, 0.625, 0.25, 0.625, 0.5, 0.375, 0.5, 0.375, 0.5, 0.625, 0.5, 0.625, 0.75, 0.375, 0.75, 0.375, 0.75, 0.625, 0.75, 0.625, 1.0, 0.375, 1.0, 0.125, 0.5, 0.375, 0.5, 0.375, 0.75, 0.125, 0.75, 0.625, 0.5, 0.875, 0.5, 0.875, 0.75, 0.625, 0.75, 0.375, 0.0, 0.625, 0.0, 0.625, 0.25, 0.375, 0.25, 0.375, 0.25, 0.625, 0.25, 0.625, 0.5, 0.375, 0.5, 0.375, 0.5, 0.625, 0.5, 0.625, 0.75, 0.375, 0.75, 0.375, 0.75, 0.625, 0.75, 0.625, 1.0, 0.375, 1.0, 0.125, 0.5, 0.375, 0.5, 0.375, 0.75, 0.125, 0.75, 0.625, 0.5, 0.875, 0.5, 0.875, 0.75, 0.625, 0.75, 0.375, 0.0, 0.625, 0.0, 0.625, 0.25, 0.375, 0.25, 0.375, 0.25, 0.625, 0.25, 0.625, 0.5, 0.375, 0.5, 0.375, 0.5, 0.625, 0.5, 0.625, 0.75, 0.375, 0.75, 0.375, 0.75, 0.625, 0.75, 0.625, 1.0, 0.375, 1.0, 0.125, 0.5, 0.375, 0.5, 0.375, 0.75, 0.125, 0.75, 0.625, 0.5, 0.875, 0.5, 0.875, 0.75, 0.625, 0.75, 0.375, 0.0, 0.625, 0.0, 0.625, 0.25, 0.375, 0.25, 0.375, 0.25, 0.625, 0.25, 0.625, 0.5, 0.375, 0.5, 0.375, 0.5, 0.625, 0.5, 0.625, 0.75, 0.375, 0.75, 0.375, 0.75, 0.625, 0.75, 0.625, 1.0, 0.375, 1.0, 0.125, 0.5, 0.375, 0.5, 0.375, 0.75, 0.125, 0.75, 0.625, 0.5, 0.875, 0.5, 0.875, 0.75, 0.625, 0.75, 0.375, 0.0, 0.625, 0.0, 0.625, 0.25, 0.375, 0.25, 0.375, 0.25, 0.625, 0.25, 0.625, 0.5, 0.375, 0.5, 0.375, 0.5, 0.625, 0.5, 0.625, 0.75, 0.375, 0.75, 0.375, 0.75, 0.625, 0.75, 0.625, 1.0, 0.375, 1.0, 0.125, 0.5, 0.375, 0.5, 0.375, 0.75, 0.125, 0.75, 0.625, 0.5, 0.875, 0.5, 0.875, 0.75, 0.625, 0.75, 0.375, 0.0, 0.625, 0.0, 0.625, 0.25, 0.375, 0.25, 0.375, 0.25, 0.625, 0.25, 0.625, 0.5, 0.375, 0.5, 0.375, 0.5, 0.625, 0.5, 0.625, 0.75, 0.375, 0.75, 0.375, 0.75, 0.625, 0.75, 0.625, 1.0, 0.375, 1.0, 0.125, 0.5, 0.375, 0.5, 0.375, 0.75, 0.125, 0.75, 0.625, 0.5, 0.875, 0.5, 0.875, 0.75, 0.625, 0.75, 0.375, 0.0, 0.625, 0.0, 0.625, 0.25, 0.375, 0.25, 0.375, 0.25, 0.625, 0.25, 0.625, 0.5, 0.375, 0.5, 0.375, 0.5, 0.625, 0.5, 0.625, 0.75, 0.375, 0.75, 0.375, 0.75, 0.625, 0.75, 0.625, 1.0, 0.375, 1.0, 0.125, 0.5, 0.375, 0.5, 0.375, 0.75, 0.125, 0.75, 0.625, 0.5, 0.875, 0.5, 0.875, 0.75, 0.625, 0.75, 0.375, 0.0, 0.625, 0.0, 0.625, 0.25, 0.375, 0.25, 0.375, 0.25, 0.625, 0.25, 0.625, 0.5, 0.375, 0.5, 0.375, 0.5, 0.625, 0.5, 0.625, 0.75, 0.375, 0.75, 0.375, 0.75, 0.625, 0.75, 0.625, 1.0, 0.375, 1.0, 0.125, 0.5, 0.375, 0.5, 0.375, 0.75, 0.125, 0.75, 0.625, 0.5, 0.875, 0.5, 0.875, 0.75, 0.625, 0.75, 0.375, 0.0, 0.625, 0.0, 0.625, 0.25, 0.375, 0.25, 0.375, 0.25, 0.625, 0.25, 0.625, 0.5, 0.375, 0.5, 0.375, 0.5, 0.625, 0.5, 0.625, 0.75, 0.375, 0.75, 0.375, 0.75, 0.625, 0.75, 0.625, 1.0, 0.375, 1.0, 0.125, 0.5, 0.375, 0.5, 0.375, 0.75, 0.125, 0.75, 0.625, 0.5, 0.875, 0.5, 0.875, 0.75, 0.625, 0.75, 0.375, 0.0, 0.625, 0.0, 0.625, 0.25, 0.375, 0.25, 0.375, 0.25, 0.625, 0.25, 0.625, 0.5, 0.375, 0.5, 0.375, 0.5, 0.625, 0.5, 0.625, 0.75, 0.375, 0.75, 0.375, 0.75, 0.625, 0.75, 0.625, 1.0, 0.375, 1.0, 0.125, 0.5, 0.375, 0.5, 0.375, 0.75, 0.125, 0.75, 0.625, 0.5, 0.875, 0.5, 0.875, 0.75, 0.625, 0.75, 0.375, 0.0, 0.625, 0.0, 0.625, 0.25, 0.375, 0.25, 0.375, 0.25, 0.625, 0.25, 0.625, 0.5, 0.375, 0.5, 0.375, 0.5, 0.625, 0.5, 0.625, 0.75, 0.375, 0.75, 0.375, 0.75, 0.625, 0.75, 0.625, 1.0, 0.375, 1.0, 0.125, 0.5, 0.375, 0.5, 0.375, 0.75, 0.125, 0.75, 0.625, 0.5, 0.875, 0.5, 0.875, 0.75, 0.625, 0.75, 0.375, 0.0, 0.625, 0.0, 0.625, 0.25, 0.375, 0.25, 0.375, 0.25, 0.625, 0.25, 0.625, 0.5, 0.375, 0.5, 0.375, 0.5, 0.625, 0.5, 0.625, 0.75, 0.375, 0.75, 0.375, 0.75, 0.625, 0.75, 0.625, 1.0, 0.375, 1.0, 0.125, 0.5, 0.375, 0.5, 0.375, 0.75, 0.125, 0.75, 0.625, 0.5, 0.875, 0.5, 0.875, 0.75, 0.625, 0.75, 0.375, 0.0, 0.625, 0.0, 0.625, 0.25, 0.375, 0.25, 0.375, 0.25, 0.625, 0.25, 0.625, 0.5, 0.375, 0.5, 0.375, 0.5, 0.625, 0.5, 0.625, 0.75, 0.375, 0.75, 0.375, 0.75, 0.625, 0.75, 0.625, 1.0, 0.375, 1.0, 0.125, 0.5, 0.375, 0.5, 0.375, 0.75, 0.125, 0.75, 0.625, 0.5, 0.875, 0.5, 0.875, 0.75, 0.625, 0.75, 0.375, 0.0, 0.625, 0.0, 0.625, 0.25, 0.375, 0.25, 0.375, 0.25, 0.625, 0.25, 0.625, 0.5, 0.375, 0.5, 0.375, 0.5, 0.625, 0.5, 0.625, 0.75, 0.375, 0.75, 0.375, 0.75, 0.625, 0.75, 0.625, 1.0, 0.375, 1.0, 0.125, 0.5, 0.375, 0.5, 0.375, 0.75, 0.125, 0.75, 0.625, 0.5, 0.875, 0.5, 0.875, 0.75, 0.625, 0.75, 0.375, 0.0, 0.625, 0.0, 0.625, 0.25, 0.375, 0.25, 0.375, 0.25, 0.625, 0.25, 0.625, 0.5, 0.375, 0.5, 0.375, 0.5, 0.625, 0.5, 0.625, 0.75, 0.375, 0.75, 0.375, 0.75, 0.625, 0.75, 0.625, 1.0, 0.375, 1.0, 0.125, 0.5, 0.375, 0.5, 0.375, 0.75, 0.125, 0.75, 0.625, 0.5, 0.875, 0.5, 0.875, 0.75, 0.625, 0.75, 0.375, 0.0, 0.625, 0.0, 0.625, 0.25, 0.375, 0.25, 0.375, 0.25, 0.625, 0.25, 0.625, 0.5, 0.375, 0.5, 0.375, 0.5, 0.625, 0.5, 0.625, 0.75, 0.375, 0.75, 0.375, 0.75, 0.625, 0.75, 0.625, 1.0, 0.375, 1.0, 0.125, 0.5, 0.375, 0.5, 0.375, 0.75, 0.125, 0.75, 0.625, 0.5, 0.875, 0.5, 0.875, 0.75, 0.625, 0.75, 0.375, 0.0, 0.625, 0.0, 0.625, 0.25, 0.375, 0.25, 0.375, 0.25, 0.625, 0.25, 0.625, 0.5, 0.375, 0.5, 0.375, 0.5, 0.625, 0.5, 0.625, 0.75, 0.375, 0.75, 0.375, 0.75, 0.625, 0.75, 0.625, 1.0, 0.375, 1.0, 0.125, 0.5, 0.375, 0.5, 0.375, 0.75, 0.125, 0.75, 0.625, 0.5, 0.875, 0.5, 0.875, 0.75, 0.625, 0.75, 0.375, 0.0, 0.625, 0.0, 0.625, 0.25, 0.375, 0.25, 0.375, 0.25, 0.625, 0.25, 0.625, 0.5, 0.375, 0.5, 0.375, 0.5, 0.625, 0.5, 0.625, 0.75, 0.375, 0.75, 0.375, 0.75, 0.625, 0.75, 0.625, 1.0, 0.375, 1.0, 0.125, 0.5, 0.375, 0.5, 0.375, 0.75, 0.125, 0.75, 0.625, 0.5, 0.875, 0.5, 0.875, 0.75, 0.625, 0.75, 0.375, 0.0, 0.625, 0.0, 0.625, 0.25, 0.375, 0.25, 0.375, 0.25, 0.625, 0.25, 0.625, 0.5, 0.375, 0.5, 0.375, 0.5, 0.625, 0.5, 0.625, 0.75, 0.375, 0.75, 0.375, 0.75, 0.625, 0.75, 0.625, 1.0, 0.375, 1.0, 0.125, 0.5, 0.375, 0.5, 0.375, 0.75, 0.125, 0.75, 0.625, 0.5, 0.875, 0.5, 0.875, 0.75, 0.625, 0.75, 0.375, 0.0, 0.625, 0.0, 0.625, 0.25, 0.375, 0.25, 0.375, 0.25, 0.625, 0.25, 0.625, 0.5, 0.375, 0.5, 0.375, 0.5, 0.625, 0.5, 0.625, 0.75, 0.375, 0.75, 0.375, 0.75, 0.625, 0.75, 0.625, 1.0, 0.375, 1.0, 0.125, 0.5, 0.375, 0.5, 0.375, 0.75, 0.125, 0.75, 0.625, 0.5, 0.875, 0.5, 0.875, 0.75, 0.625, 0.75])
me_cube_011.update()
me_cube_012 = bpy.data.meshes.new('Cube.012')
me_cube_012.from_pydata([(-1.0, -1.0, -1.0), (-1.0, -1.0, 1.0), (-1.0, 1.0, -1.0), (-1.0, 1.0, 1.0), (1.0, -1.0, -1.0), (1.0, -1.0, 1.0), (1.0, 1.0, -1.0), (1.0, 1.0, 1.0), (-1.0, 0.9858, -1.0), (-1.0, 0.9858, 1.0), (-1.0, 2.986, -1.0), (-1.0, 2.986, 1.0), (1.0, 0.9858, -1.0), (1.0, 0.9858, 1.0), (1.0, 2.986, -1.0), (1.0, 2.986, 1.0), (-1.0, 2.987, -1.0), (-1.0, 2.987, 1.0), (-1.0, 4.987, -1.0), (-1.0, 4.987, 1.0), (1.0, 2.987, -1.0), (1.0, 2.987, 1.0), (1.0, 4.987, -1.0), (1.0, 4.987, 1.0), (-1.0, 4.948, -1.0), (-1.0, 4.948, 1.0), (-1.0, 6.948, -1.0), (-1.0, 6.948, 1.0), (1.0, 4.948, -1.0), (1.0, 4.948, 1.0), (1.0, 6.948, -1.0), (1.0, 6.948, 1.0), (-1.0, 6.945, -1.0), (-1.0, 6.945, 1.0), (-1.0, 8.945, -1.0), (-1.0, 8.945, 1.0), (1.0, 6.945, -1.0), (1.0, 6.945, 1.0), (1.0, 8.945, -1.0), (1.0, 8.945, 1.0)], [], [(0, 1, 3, 2), (2, 3, 7, 6), (6, 7, 5, 4), (4, 5, 1, 0), (2, 6, 4, 0), (7, 3, 1, 5), (8, 9, 11, 10), (10, 11, 15, 14), (14, 15, 13, 12), (12, 13, 9, 8), (10, 14, 12, 8), (15, 11, 9, 13), (16, 17, 19, 18), (18, 19, 23, 22), (22, 23, 21, 20), (20, 21, 17, 16), (18, 22, 20, 16), (23, 19, 17, 21), (24, 25, 27, 26), (26, 27, 31, 30), (30, 31, 29, 28), (28, 29, 25, 24), (26, 30, 28, 24), (31, 27, 25, 29), (32, 33, 35, 34), (34, 35, 39, 38), (38, 39, 37, 36), (36, 37, 33, 32), (34, 38, 36, 32), (39, 35, 33, 37)])
_uv = me_cube_012.uv_layers.new(name='UVMap')
_uv.uv.foreach_set('vector', [0.375, 0.0, 0.625, 0.0, 0.625, 0.25, 0.375, 0.25, 0.375, 0.25, 0.625, 0.25, 0.625, 0.5, 0.375, 0.5, 0.375, 0.5, 0.625, 0.5, 0.625, 0.75, 0.375, 0.75, 0.375, 0.75, 0.625, 0.75, 0.625, 1.0, 0.375, 1.0, 0.125, 0.5, 0.375, 0.5, 0.375, 0.75, 0.125, 0.75, 0.625, 0.5, 0.875, 0.5, 0.875, 0.75, 0.625, 0.75, 0.375, 0.0, 0.625, 0.0, 0.625, 0.25, 0.375, 0.25, 0.375, 0.25, 0.625, 0.25, 0.625, 0.5, 0.375, 0.5, 0.375, 0.5, 0.625, 0.5, 0.625, 0.75, 0.375, 0.75, 0.375, 0.75, 0.625, 0.75, 0.625, 1.0, 0.375, 1.0, 0.125, 0.5, 0.375, 0.5, 0.375, 0.75, 0.125, 0.75, 0.625, 0.5, 0.875, 0.5, 0.875, 0.75, 0.625, 0.75, 0.375, 0.0, 0.625, 0.0, 0.625, 0.25, 0.375, 0.25, 0.375, 0.25, 0.625, 0.25, 0.625, 0.5, 0.375, 0.5, 0.375, 0.5, 0.625, 0.5, 0.625, 0.75, 0.375, 0.75, 0.375, 0.75, 0.625, 0.75, 0.625, 1.0, 0.375, 1.0, 0.125, 0.5, 0.375, 0.5, 0.375, 0.75, 0.125, 0.75, 0.625, 0.5, 0.875, 0.5, 0.875, 0.75, 0.625, 0.75, 0.375, 0.0, 0.625, 0.0, 0.625, 0.25, 0.375, 0.25, 0.375, 0.25, 0.625, 0.25, 0.625, 0.5, 0.375, 0.5, 0.375, 0.5, 0.625, 0.5, 0.625, 0.75, 0.375, 0.75, 0.375, 0.75, 0.625, 0.75, 0.625, 1.0, 0.375, 1.0, 0.125, 0.5, 0.375, 0.5, 0.375, 0.75, 0.125, 0.75, 0.625, 0.5, 0.875, 0.5, 0.875, 0.75, 0.625, 0.75, 0.375, 0.0, 0.625, 0.0, 0.625, 0.25, 0.375, 0.25, 0.375, 0.25, 0.625, 0.25, 0.625, 0.5, 0.375, 0.5, 0.375, 0.5, 0.625, 0.5, 0.625, 0.75, 0.375, 0.75, 0.375, 0.75, 0.625, 0.75, 0.625, 1.0, 0.375, 1.0, 0.125, 0.5, 0.375, 0.5, 0.375, 0.75, 0.125, 0.75, 0.625, 0.5, 0.875, 0.5, 0.875, 0.75, 0.625, 0.75])
me_cube_012.update()

# ---- objects
ob_light = bpy.data.objects.new('Light', light_light)
ob_camera = bpy.data.objects.new('Camera', cam_camera)
ob_cube_001 = bpy.data.objects.new('Cube.001', me_cube_002)
ob_cube = bpy.data.objects.new('Cube', me_cube_003)
ob_cube_009 = bpy.data.objects.new('Cube.009', me_cube_011)
ob_cube_010 = bpy.data.objects.new('Cube.010', me_cube_012)

# ---- transforms, parenting, visibility, modifiers, constraints
ob_light.location = (4.076, 1.005, 5.904)
ob_light.rotation_euler = (0.6503, 0.05522, 1.866)
ob_light.lock_rotations_4d = False
ob_light.empty_display_type = 'ARROWS'
ob_light.color = (0.0, 0.0, 0.0, 0.0)
ob_light.lineart.crease_threshold = 0.0
ob_camera.location = (7.359, -6.926, 4.958)
ob_camera.rotation_euler = (1.109, 0.0, 0.8149)
ob_camera.lock_rotations_4d = False
ob_camera.empty_display_type = 'ARROWS'
ob_camera.color = (0.0, 0.0, 0.0, 0.0)
ob_camera.display_type = 'WIRE'
ob_camera.lineart.crease_threshold = 0.0
ob_cube_001.location = (-0.7846, 6.915, 1.676)
ob_cube_001.scale = (0.95, 0.95, 0.95)
ob_cube.location = (-0.8518, 11.38, 1.881)
ob_cube.scale = (0.01, 0.2, 1.0)
ob_cube_009.location = (-0.8518, 11.38, 1.881)
ob_cube_009.scale = (0.01, 0.2, 1.0)
ob_cube_010.location = (1.128, 11.38, 1.881)
ob_cube_010.scale = (0.01, 0.2, 1.0)

# ---- collection membership
col_collection.objects.link(ob_light)
col_collection.objects.link(ob_camera)
col_collection.objects.link(ob_cube_001)
col_collection.objects.link(ob_cube)
col_collection.objects.link(ob_cube_009)
col_collection.objects.link(ob_cube_010)

# ---- scene / render settings (as saved in the file)
scene.camera = ob_camera
scene.frame_start = 1; scene.frame_end = 250; scene.frame_set(1)
scene.render.engine = 'BLENDER_EEVEE_NEXT'
bpy.context.view_layer.update()
